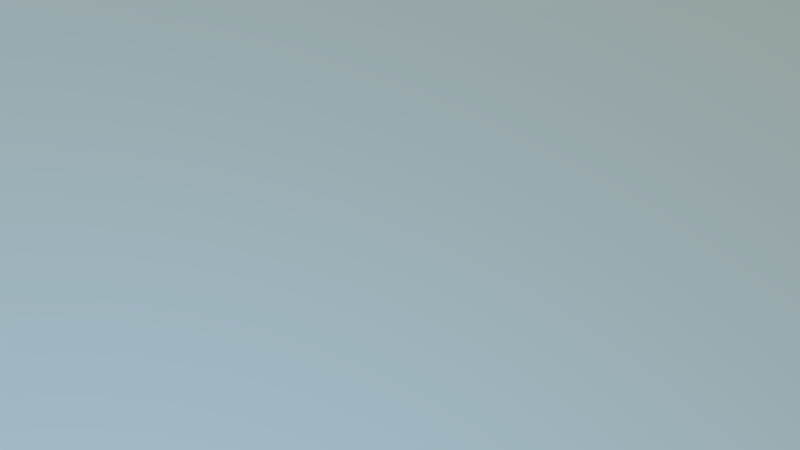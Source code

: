 # Source: kn-potanimation-shot02.blend  (saved by Blender 2.76.0; exported with 4.5.12 LTS)
import bpy
from mathutils import Matrix  # noqa: F401  (used for matrix-valued properties, if any)

bpy.ops.wm.read_factory_settings(use_empty=True)
scene = bpy.context.scene
scene.name = 'Scene'

# ---- collections
col_collection_1 = bpy.data.collections.new('Collection 1'); scene.collection.children.link(col_collection_1)
col_kn_pot = bpy.data.collections.new('kn-pot')  # instanced only; not linked into the scene
col_kn_tree03 = bpy.data.collections.new('kn-tree03')  # instanced only; not linked into the scene
col_kn_sprinty = bpy.data.collections.new('kn-sprinty')  # instanced only; not linked into the scene
col_kn_lake = bpy.data.collections.new('kn-lake')  # instanced only; not linked into the scene
col_kn_landscape = bpy.data.collections.new('kn-landscape')  # instanced only; not linked into the scene

# ---- world
world_world = bpy.data.worlds.new('World'); scene.world = world_world
world_world.use_nodes = True; world_world.node_tree.nodes.clear()
_N = world_world.node_tree.nodes; _L = world_world.node_tree.links
n0 = _N.new('ShaderNodeOutputWorld'); n0.name = 'World Output'; n0.location = (300, 300)
n1 = _N.new('ShaderNodeBackground'); n1.name = 'Background'; n1.location = (10, 300)
n1.inputs[1].default_value = 6.0
n2 = _N.new('ShaderNodeTexSky'); n2.name = 'Sky Texture'; n2.location = (-190, 300)
n2.sky_type = 'HOSEK_WILKIE'
n2.sun_direction = (0.6838, 0.6197, 0.3854)
n2.turbidity = 1.0
n2.sun_elevation = 1.571
n3 = _N.new('ShaderNodeBackground'); n3.name = 'Background.001'; n3.location = (110, 300)
n3.inputs[1].default_value = 2.0
n4 = _N.new('ShaderNodeTexSky'); n4.name = 'Sky Texture.001'; n4.location = (-90, 300)
n4.sky_type = 'HOSEK_WILKIE'
n4.sun_direction = (0.2198, 0.3836, 0.8969)
n4.sun_elevation = 1.571
_L.new(n2.outputs[0], n1.inputs[0])
_L.new(n3.outputs[0], n0.inputs[0])
_L.new(n4.outputs[0], n3.inputs[0])
n0.is_active_output = True
world_world.color = (0.027, 0.2066, 0.3844)
world_world.use_sun_shadow = False
world_world.sun_shadow_jitter_overblur = 0.0
world_world.cycles.sampling_method = 'MANUAL'
world_world.cycles.sample_map_resolution = 256
world_world.light_settings.ao_factor = 0.01
world_world.light_settings.distance = 1.0

# ---- cameras
cam_camera = bpy.data.cameras.new('Camera')
cam_camera.clip_end = 100.0
cam_camera.lens = 35.0
cam_camera.sensor_width = 32.0
cam_camera.sensor_height = 18.0
cam_camera.ortho_scale = 7.314
cam_camera.show_mist = True
cam_camera.dof.focus_distance = 0.0

# ---- lights
light_lamp = bpy.data.lights.new('Lamp', 'SUN')
light_lamp.transmission_factor = 0.0
light_lamp.cutoff_distance = 30.0
light_lamp.angle = 0.1993
light_lamp.energy = 4.0
light_lamp.shadow_buffer_clip_start = 1.001
light_lamp.shadow_soft_size = 0.1
light_lamp.shadow_cascade_max_distance = 1000.0
light_lamp.cycles.use_multiple_importance_sampling = False

# ---- curves / text
cu_nurbspath = bpy.data.curves.new('NurbsPath', 'CURVE')
cu_nurbspath.dimensions = '3D'
_sp = cu_nurbspath.splines.new('NURBS'); _sp.points.add(7)
_sp.points.foreach_set('co', [-2.0, 0.0, 0.0, 1.0, 0.2268, -2.165, 0.0, 1.0, 0.9957, 4.353e-08, 0.0, 1.0, 3.031, 1.159, 0.0, 1.0, 5.916, 1.418, 0.0, 1.0, 7.372, -1.757, 0.0, 1.0, 7.812, -4.735, 0.0, 1.0, 6.383, -6.647, 0.0, 1.0])
_sp.order_u = 5
_sp.order_v = 0
_sp.use_endpoint_u = True
cu_nurbspath.use_path = True
cu_nurbspath.use_path_clamp = True
cu_nurbspath.bevel_resolution = 0
cu_nurbspath.eval_time = 70.73
cu_nurbspath.fill_mode = 'HALF'

# ---- objects
ob_kn_potpath = bpy.data.objects.new('kn-potpath', cu_nurbspath)
ob_camera = bpy.data.objects.new('Camera', cam_camera)
ob_kn_pot = bpy.data.objects.new('kn-pot', None)
ob_kn_tree03 = bpy.data.objects.new('kn-tree03', None)
ob_kn_tree03_005 = bpy.data.objects.new('kn-tree03.005', None)
ob_kn_tree03_004 = bpy.data.objects.new('kn-tree03.004', None)
ob_kn_tree03_003 = bpy.data.objects.new('kn-tree03.003', None)
ob_kn_tree03_002 = bpy.data.objects.new('kn-tree03.002', None)
ob_kn_tree03_001 = bpy.data.objects.new('kn-tree03.001', None)
ob_kn_sprinty = bpy.data.objects.new('kn-sprinty', None)
ob_kn_lake = bpy.data.objects.new('kn-lake', None)
ob_kn_landscape = bpy.data.objects.new('kn-landscape', None)
ob_lamp = bpy.data.objects.new('Lamp', light_lamp)

# ---- transforms, parenting, visibility, modifiers, constraints
ob_kn_potpath.location = (2.438, 8.459, -0.9422)
ob_kn_potpath.rotation_euler = (0.0, -0.0, -1.571)
ob_kn_potpath.lineart.crease_threshold = 0.0
ob_camera.location = (-0.7722, 1.532, 0.4674)
ob_camera.rotation_euler = (1.186, 9.203e-07, 3.475)
ob_camera.scale = (1.0, 1.0, 1.0)
ob_camera.lock_rotations_4d = False
ob_camera.empty_display_type = 'ARROWS'
ob_camera.color = (0.0, 0.0, 0.0, 0.0)
ob_camera.display_type = 'WIRE'
ob_camera.lineart.crease_threshold = 0.0
_c = ob_camera.constraints.new('FOLLOW_PATH'); _c.name = 'Follow Path'
_c.target = ob_kn_potpath
_c.offset = 6.1
ob_kn_pot.location = (0.0, 4.222e-17, -0.4767)
ob_kn_pot.rotation_euler = (-0.1798, 0.1052, 0.06025)
ob_kn_pot.scale = (0.2, 0.2, 0.2)
ob_kn_pot.empty_image_offset = (0.0, 0.0)
ob_kn_pot.show_instancer_for_render = False
ob_kn_pot.instance_type = 'COLLECTION'
ob_kn_pot.lineart.crease_threshold = 0.0
_c = ob_kn_pot.constraints.new('FOLLOW_PATH'); _c.name = 'Follow Path'
_c.target = ob_kn_potpath
ob_kn_tree03.location = (-0.9821, 3.3, -1.169)
ob_kn_tree03.scale = (0.2455, 0.2455, 0.2455)
ob_kn_tree03.empty_image_offset = (0.0, 0.0)
ob_kn_tree03.hide_viewport = True
ob_kn_tree03.hide_render = True
ob_kn_tree03.show_instancer_for_render = False
ob_kn_tree03.instance_type = 'COLLECTION'
ob_kn_tree03.lineart.crease_threshold = 0.0
ob_kn_tree03_005.parent = ob_kn_tree03
ob_kn_tree03_005.matrix_parent_inverse = Matrix(((4.073, 0.0, 0.0, 4.0), (0.0, 4.073, 0.0, -13.44), (0.0, 0.0, 4.073, 4.761), (0.0, 0.0, 0.0, 1.0)))
ob_kn_tree03_005.location = (-1.375, 8.555, -1.017)
ob_kn_tree03_005.rotation_euler = (0.07724, 0.132, -5.887)
ob_kn_tree03_005.scale = (0.1668, 0.1668, 0.1668)
ob_kn_tree03_005.empty_image_offset = (0.0, 0.0)
ob_kn_tree03_005.hide_viewport = True
ob_kn_tree03_005.hide_render = True
ob_kn_tree03_005.show_instancer_for_render = False
ob_kn_tree03_005.instance_type = 'COLLECTION'
ob_kn_tree03_005.lineart.crease_threshold = 0.0
ob_kn_tree03_004.parent = ob_kn_tree03
ob_kn_tree03_004.matrix_parent_inverse = Matrix(((4.073, 0.0, 0.0, 4.0), (0.0, 4.073, 0.0, -13.44), (0.0, 0.0, 4.073, 4.761), (0.0, 0.0, 0.0, 1.0)))
ob_kn_tree03_004.location = (0.5648, 5.132, -1.178)
ob_kn_tree03_004.rotation_euler = (-0.01412, -0.08739, -2.981)
ob_kn_tree03_004.scale = (0.1668, 0.1668, 0.1668)
ob_kn_tree03_004.empty_image_offset = (0.0, 0.0)
ob_kn_tree03_004.hide_viewport = True
ob_kn_tree03_004.hide_render = True
ob_kn_tree03_004.show_instancer_for_render = False
ob_kn_tree03_004.instance_type = 'COLLECTION'
ob_kn_tree03_004.lineart.crease_threshold = 0.0
ob_kn_tree03_003.parent = ob_kn_tree03
ob_kn_tree03_003.matrix_parent_inverse = Matrix(((4.073, 0.0, 0.0, 4.0), (0.0, 4.073, 0.0, -13.44), (0.0, 0.0, 4.073, 4.761), (0.0, 0.0, 0.0, 1.0)))
ob_kn_tree03_003.location = (-1.764, 4.897, -1.088)
ob_kn_tree03_003.rotation_euler = (0.0181, 0.1119, -2.981)
ob_kn_tree03_003.scale = (0.2264, 0.2264, 0.2264)
ob_kn_tree03_003.empty_image_offset = (0.0, 0.0)
ob_kn_tree03_003.hide_viewport = True
ob_kn_tree03_003.hide_render = True
ob_kn_tree03_003.show_instancer_for_render = False
ob_kn_tree03_003.instance_type = 'COLLECTION'
ob_kn_tree03_003.lineart.crease_threshold = 0.0
ob_kn_tree03_002.parent = ob_kn_tree03
ob_kn_tree03_002.matrix_parent_inverse = Matrix(((4.073, 0.0, 0.0, 4.0), (0.0, 4.073, 0.0, -13.44), (0.0, 0.0, 4.073, 4.761), (0.0, 0.0, 0.0, 1.0)))
ob_kn_tree03_002.location = (-0.7976, 6.628, -0.9022)
ob_kn_tree03_002.rotation_euler = (0.0, 0.0, -1.176)
ob_kn_tree03_002.scale = (0.2068, 0.2068, 0.2068)
ob_kn_tree03_002.empty_image_offset = (0.0, 0.0)
ob_kn_tree03_002.hide_viewport = True
ob_kn_tree03_002.hide_render = True
ob_kn_tree03_002.show_instancer_for_render = False
ob_kn_tree03_002.instance_type = 'COLLECTION'
ob_kn_tree03_002.lineart.crease_threshold = 0.0
ob_kn_tree03_001.parent = ob_kn_tree03
ob_kn_tree03_001.matrix_parent_inverse = Matrix(((4.073, 0.0, 0.0, 4.0), (0.0, 4.073, 0.0, -13.44), (0.0, 0.0, 4.073, 4.761), (0.0, 0.0, 0.0, 1.0)))
ob_kn_tree03_001.location = (1.343, 6.254, -1.318)
ob_kn_tree03_001.rotation_euler = (0.0, -0.0, -2.136)
ob_kn_tree03_001.scale = (0.2455, 0.2455, 0.2455)
ob_kn_tree03_001.empty_image_offset = (0.0, 0.0)
ob_kn_tree03_001.hide_viewport = True
ob_kn_tree03_001.hide_render = True
ob_kn_tree03_001.show_instancer_for_render = False
ob_kn_tree03_001.instance_type = 'COLLECTION'
ob_kn_tree03_001.lineart.crease_threshold = 0.0
ob_kn_sprinty.location = (-1.663, 8.011, -0.9532)
ob_kn_sprinty.rotation_euler = (0.1219, -1.814e-08, 3.142)
ob_kn_sprinty.scale = (0.05293, 0.05293, 0.05293)
ob_kn_sprinty.empty_image_offset = (0.0, 0.0)
ob_kn_sprinty.hide_viewport = True
ob_kn_sprinty.hide_render = True
ob_kn_sprinty.show_instancer_for_render = False
ob_kn_sprinty.instance_type = 'COLLECTION'
ob_kn_sprinty.lineart.crease_threshold = 0.0
ob_kn_lake.location = (0.0, 0.0, -0.1155)
ob_kn_lake.scale = (0.9081, 0.9081, 0.9081)
ob_kn_lake.empty_image_offset = (0.0, 0.0)
ob_kn_lake.show_instancer_for_render = False
ob_kn_lake.instance_type = 'COLLECTION'
ob_kn_lake.lineart.crease_threshold = 0.0
ob_kn_landscape.location = (0.0, 0.0, 0.0)
ob_kn_landscape.empty_image_offset = (0.0, 0.0)
ob_kn_landscape.show_instancer_for_render = False
ob_kn_landscape.instance_type = 'COLLECTION'
ob_kn_landscape.lineart.crease_threshold = 0.0
ob_lamp.location = (-0.2358, 1.005, 0.9039)
ob_lamp.rotation_euler = (1.293, 0.3211, 1.597)
ob_lamp.lock_rotations_4d = False
ob_lamp.empty_display_type = 'ARROWS'
ob_lamp.color = (0.0, 0.0, 0.0, 0.0)
ob_lamp.lineart.crease_threshold = 0.0
ob_kn_pot.instance_collection = col_kn_pot
ob_kn_tree03.instance_collection = col_kn_tree03
ob_kn_tree03_005.instance_collection = col_kn_tree03
ob_kn_tree03_004.instance_collection = col_kn_tree03
ob_kn_tree03_003.instance_collection = col_kn_tree03
ob_kn_tree03_002.instance_collection = col_kn_tree03
ob_kn_tree03_001.instance_collection = col_kn_tree03
ob_kn_sprinty.instance_collection = col_kn_sprinty
ob_kn_lake.instance_collection = col_kn_lake
ob_kn_landscape.instance_collection = col_kn_landscape

# ---- collection membership
col_collection_1.objects.link(ob_kn_potpath)
col_collection_1.objects.link(ob_camera)
col_collection_1.objects.link(ob_kn_pot)
col_collection_1.objects.link(ob_kn_tree03)
col_collection_1.objects.link(ob_kn_tree03_005)
col_collection_1.objects.link(ob_kn_tree03_004)
col_collection_1.objects.link(ob_kn_tree03_003)
col_collection_1.objects.link(ob_kn_tree03_002)
col_collection_1.objects.link(ob_kn_tree03_001)
col_collection_1.objects.link(ob_kn_sprinty)
col_collection_1.objects.link(ob_kn_lake)
col_collection_1.objects.link(ob_kn_landscape)
col_collection_1.objects.link(ob_lamp)

# ---- scene / render settings (as saved in the file)
scene.camera = ob_camera
scene.frame_start = 95; scene.frame_end = 155; scene.frame_set(95)
scene.render.engine = 'CYCLES'
scene.render.image_settings.color_depth = '16'
scene.render.image_settings.compression = 50
scene.render.fps = 30
scene.render.dither_intensity = 0.0
scene.cycles.use_denoising = False
scene.cycles.samples = 75
scene.cycles.sampling_pattern = 'TABULATED_SOBOL'
scene.cycles.light_sampling_threshold = 0.0
scene.cycles.use_adaptive_sampling = False
scene.cycles.use_light_tree = False
scene.cycles.caustics_reflective = False
scene.cycles.caustics_refractive = False
scene.cycles.blur_glossy = 0.0
scene.cycles.max_bounces = 2
scene.cycles.diffuse_bounces = 0
scene.cycles.glossy_bounces = 1
scene.cycles.transmission_bounces = 1
scene.cycles.pixel_filter_type = 'GAUSSIAN'
scene.cycles.sample_clamp_indirect = 0.0
scene.view_settings.view_transform = 'Standard'
bpy.context.view_layer.update()
